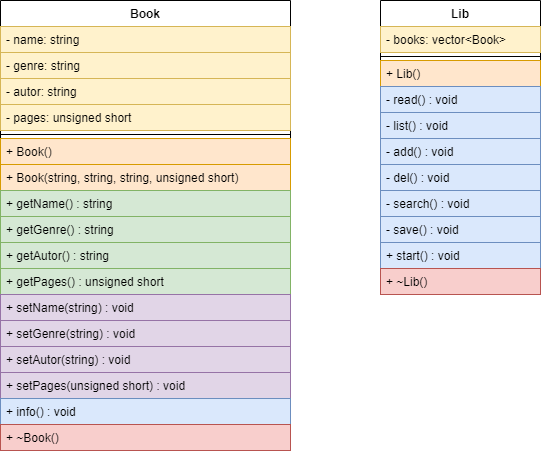

The diagram above was exported from draw.io. Its source (the exported page's mxGraphModel, read from the mxfile embedded in the PNG):
<mxGraphModel dx="1382" dy="795" grid="1" gridSize="10" guides="1" tooltips="1" connect="1" arrows="1" fold="1" page="1" pageScale="1" pageWidth="827" pageHeight="1169" math="0" shadow="0">
  <root>
    <mxCell id="0" />
    <mxCell id="1" parent="0" />
    <mxCell id="gH0b4hk050IoJ1cEN8Ha-1" value="Book" style="swimlane;fontStyle=1;align=center;verticalAlign=top;childLayout=stackLayout;horizontal=1;startSize=26;horizontalStack=0;resizeParent=1;resizeParentMax=0;resizeLast=0;collapsible=1;marginBottom=0;" vertex="1" parent="1">
      <mxGeometry x="40" y="180" width="290" height="450" as="geometry" />
    </mxCell>
    <mxCell id="gH0b4hk050IoJ1cEN8Ha-2" value="- name: string" style="text;strokeColor=#d6b656;fillColor=#fff2cc;align=left;verticalAlign=top;spacingLeft=4;spacingRight=4;overflow=hidden;rotatable=0;points=[[0,0.5],[1,0.5]];portConstraint=eastwest;" vertex="1" parent="gH0b4hk050IoJ1cEN8Ha-1">
      <mxGeometry y="26" width="290" height="26" as="geometry" />
    </mxCell>
    <mxCell id="gH0b4hk050IoJ1cEN8Ha-9" value="- genre: string" style="text;strokeColor=#d6b656;fillColor=#fff2cc;align=left;verticalAlign=top;spacingLeft=4;spacingRight=4;overflow=hidden;rotatable=0;points=[[0,0.5],[1,0.5]];portConstraint=eastwest;" vertex="1" parent="gH0b4hk050IoJ1cEN8Ha-1">
      <mxGeometry y="52" width="290" height="26" as="geometry" />
    </mxCell>
    <mxCell id="gH0b4hk050IoJ1cEN8Ha-10" value="- autor: string" style="text;strokeColor=#d6b656;fillColor=#fff2cc;align=left;verticalAlign=top;spacingLeft=4;spacingRight=4;overflow=hidden;rotatable=0;points=[[0,0.5],[1,0.5]];portConstraint=eastwest;" vertex="1" parent="gH0b4hk050IoJ1cEN8Ha-1">
      <mxGeometry y="78" width="290" height="26" as="geometry" />
    </mxCell>
    <mxCell id="gH0b4hk050IoJ1cEN8Ha-11" value="- pages: unsigned short" style="text;strokeColor=#d6b656;fillColor=#fff2cc;align=left;verticalAlign=top;spacingLeft=4;spacingRight=4;overflow=hidden;rotatable=0;points=[[0,0.5],[1,0.5]];portConstraint=eastwest;" vertex="1" parent="gH0b4hk050IoJ1cEN8Ha-1">
      <mxGeometry y="104" width="290" height="26" as="geometry" />
    </mxCell>
    <mxCell id="gH0b4hk050IoJ1cEN8Ha-3" value="" style="line;strokeWidth=1;fillColor=none;align=left;verticalAlign=middle;spacingTop=-1;spacingLeft=3;spacingRight=3;rotatable=0;labelPosition=right;points=[];portConstraint=eastwest;" vertex="1" parent="gH0b4hk050IoJ1cEN8Ha-1">
      <mxGeometry y="130" width="290" height="8" as="geometry" />
    </mxCell>
    <mxCell id="gH0b4hk050IoJ1cEN8Ha-4" value="+ Book()" style="text;strokeColor=#d79b00;fillColor=#ffe6cc;align=left;verticalAlign=top;spacingLeft=4;spacingRight=4;overflow=hidden;rotatable=0;points=[[0,0.5],[1,0.5]];portConstraint=eastwest;" vertex="1" parent="gH0b4hk050IoJ1cEN8Ha-1">
      <mxGeometry y="138" width="290" height="26" as="geometry" />
    </mxCell>
    <mxCell id="gH0b4hk050IoJ1cEN8Ha-12" value="+ Book(string, string, string, unsigned short)" style="text;strokeColor=#d79b00;fillColor=#ffe6cc;align=left;verticalAlign=top;spacingLeft=4;spacingRight=4;overflow=hidden;rotatable=0;points=[[0,0.5],[1,0.5]];portConstraint=eastwest;" vertex="1" parent="gH0b4hk050IoJ1cEN8Ha-1">
      <mxGeometry y="164" width="290" height="26" as="geometry" />
    </mxCell>
    <mxCell id="gH0b4hk050IoJ1cEN8Ha-13" value="+ getName() : string" style="text;strokeColor=#82b366;fillColor=#d5e8d4;align=left;verticalAlign=top;spacingLeft=4;spacingRight=4;overflow=hidden;rotatable=0;points=[[0,0.5],[1,0.5]];portConstraint=eastwest;" vertex="1" parent="gH0b4hk050IoJ1cEN8Ha-1">
      <mxGeometry y="190" width="290" height="26" as="geometry" />
    </mxCell>
    <mxCell id="gH0b4hk050IoJ1cEN8Ha-14" value="+ getGenre() : string" style="text;strokeColor=#82b366;fillColor=#d5e8d4;align=left;verticalAlign=top;spacingLeft=4;spacingRight=4;overflow=hidden;rotatable=0;points=[[0,0.5],[1,0.5]];portConstraint=eastwest;" vertex="1" parent="gH0b4hk050IoJ1cEN8Ha-1">
      <mxGeometry y="216" width="290" height="26" as="geometry" />
    </mxCell>
    <mxCell id="gH0b4hk050IoJ1cEN8Ha-15" value="+ getAutor() : string" style="text;strokeColor=#82b366;fillColor=#d5e8d4;align=left;verticalAlign=top;spacingLeft=4;spacingRight=4;overflow=hidden;rotatable=0;points=[[0,0.5],[1,0.5]];portConstraint=eastwest;" vertex="1" parent="gH0b4hk050IoJ1cEN8Ha-1">
      <mxGeometry y="242" width="290" height="26" as="geometry" />
    </mxCell>
    <mxCell id="gH0b4hk050IoJ1cEN8Ha-16" value="+ getPages() : unsigned short" style="text;strokeColor=#82b366;fillColor=#d5e8d4;align=left;verticalAlign=top;spacingLeft=4;spacingRight=4;overflow=hidden;rotatable=0;points=[[0,0.5],[1,0.5]];portConstraint=eastwest;" vertex="1" parent="gH0b4hk050IoJ1cEN8Ha-1">
      <mxGeometry y="268" width="290" height="26" as="geometry" />
    </mxCell>
    <mxCell id="gH0b4hk050IoJ1cEN8Ha-17" value="+ setName(string) : void" style="text;strokeColor=#9673a6;fillColor=#e1d5e7;align=left;verticalAlign=top;spacingLeft=4;spacingRight=4;overflow=hidden;rotatable=0;points=[[0,0.5],[1,0.5]];portConstraint=eastwest;" vertex="1" parent="gH0b4hk050IoJ1cEN8Ha-1">
      <mxGeometry y="294" width="290" height="26" as="geometry" />
    </mxCell>
    <mxCell id="gH0b4hk050IoJ1cEN8Ha-18" value="+ setGenre(string) : void" style="text;strokeColor=#9673a6;fillColor=#e1d5e7;align=left;verticalAlign=top;spacingLeft=4;spacingRight=4;overflow=hidden;rotatable=0;points=[[0,0.5],[1,0.5]];portConstraint=eastwest;" vertex="1" parent="gH0b4hk050IoJ1cEN8Ha-1">
      <mxGeometry y="320" width="290" height="26" as="geometry" />
    </mxCell>
    <mxCell id="gH0b4hk050IoJ1cEN8Ha-19" value="+ setAutor(string) : void" style="text;strokeColor=#9673a6;fillColor=#e1d5e7;align=left;verticalAlign=top;spacingLeft=4;spacingRight=4;overflow=hidden;rotatable=0;points=[[0,0.5],[1,0.5]];portConstraint=eastwest;" vertex="1" parent="gH0b4hk050IoJ1cEN8Ha-1">
      <mxGeometry y="346" width="290" height="26" as="geometry" />
    </mxCell>
    <mxCell id="gH0b4hk050IoJ1cEN8Ha-20" value="+ setPages(unsigned short) : void" style="text;strokeColor=#9673a6;fillColor=#e1d5e7;align=left;verticalAlign=top;spacingLeft=4;spacingRight=4;overflow=hidden;rotatable=0;points=[[0,0.5],[1,0.5]];portConstraint=eastwest;" vertex="1" parent="gH0b4hk050IoJ1cEN8Ha-1">
      <mxGeometry y="372" width="290" height="26" as="geometry" />
    </mxCell>
    <mxCell id="gH0b4hk050IoJ1cEN8Ha-21" value="+ info() : void" style="text;strokeColor=#6c8ebf;fillColor=#dae8fc;align=left;verticalAlign=top;spacingLeft=4;spacingRight=4;overflow=hidden;rotatable=0;points=[[0,0.5],[1,0.5]];portConstraint=eastwest;" vertex="1" parent="gH0b4hk050IoJ1cEN8Ha-1">
      <mxGeometry y="398" width="290" height="26" as="geometry" />
    </mxCell>
    <mxCell id="gH0b4hk050IoJ1cEN8Ha-22" value="+ ~Book()" style="text;strokeColor=#b85450;fillColor=#f8cecc;align=left;verticalAlign=top;spacingLeft=4;spacingRight=4;overflow=hidden;rotatable=0;points=[[0,0.5],[1,0.5]];portConstraint=eastwest;" vertex="1" parent="gH0b4hk050IoJ1cEN8Ha-1">
      <mxGeometry y="424" width="290" height="26" as="geometry" />
    </mxCell>
    <mxCell id="gH0b4hk050IoJ1cEN8Ha-5" value="Lib" style="swimlane;fontStyle=1;align=center;verticalAlign=top;childLayout=stackLayout;horizontal=1;startSize=26;horizontalStack=0;resizeParent=1;resizeParentMax=0;resizeLast=0;collapsible=1;marginBottom=0;" vertex="1" parent="1">
      <mxGeometry x="420" y="180" width="160" height="294" as="geometry" />
    </mxCell>
    <mxCell id="gH0b4hk050IoJ1cEN8Ha-6" value="- books: vector&lt;Book&gt;" style="text;strokeColor=#d6b656;fillColor=#fff2cc;align=left;verticalAlign=top;spacingLeft=4;spacingRight=4;overflow=hidden;rotatable=0;points=[[0,0.5],[1,0.5]];portConstraint=eastwest;" vertex="1" parent="gH0b4hk050IoJ1cEN8Ha-5">
      <mxGeometry y="26" width="160" height="26" as="geometry" />
    </mxCell>
    <mxCell id="gH0b4hk050IoJ1cEN8Ha-7" value="" style="line;strokeWidth=1;fillColor=none;align=left;verticalAlign=middle;spacingTop=-1;spacingLeft=3;spacingRight=3;rotatable=0;labelPosition=right;points=[];portConstraint=eastwest;" vertex="1" parent="gH0b4hk050IoJ1cEN8Ha-5">
      <mxGeometry y="52" width="160" height="8" as="geometry" />
    </mxCell>
    <mxCell id="gH0b4hk050IoJ1cEN8Ha-8" value="+ Lib()" style="text;strokeColor=#d79b00;fillColor=#ffe6cc;align=left;verticalAlign=top;spacingLeft=4;spacingRight=4;overflow=hidden;rotatable=0;points=[[0,0.5],[1,0.5]];portConstraint=eastwest;" vertex="1" parent="gH0b4hk050IoJ1cEN8Ha-5">
      <mxGeometry y="60" width="160" height="26" as="geometry" />
    </mxCell>
    <mxCell id="gH0b4hk050IoJ1cEN8Ha-23" value="- read() : void" style="text;strokeColor=#6c8ebf;fillColor=#dae8fc;align=left;verticalAlign=top;spacingLeft=4;spacingRight=4;overflow=hidden;rotatable=0;points=[[0,0.5],[1,0.5]];portConstraint=eastwest;" vertex="1" parent="gH0b4hk050IoJ1cEN8Ha-5">
      <mxGeometry y="86" width="160" height="26" as="geometry" />
    </mxCell>
    <mxCell id="gH0b4hk050IoJ1cEN8Ha-24" value="- list() : void" style="text;strokeColor=#6c8ebf;fillColor=#dae8fc;align=left;verticalAlign=top;spacingLeft=4;spacingRight=4;overflow=hidden;rotatable=0;points=[[0,0.5],[1,0.5]];portConstraint=eastwest;" vertex="1" parent="gH0b4hk050IoJ1cEN8Ha-5">
      <mxGeometry y="112" width="160" height="26" as="geometry" />
    </mxCell>
    <mxCell id="gH0b4hk050IoJ1cEN8Ha-25" value="- add() : void" style="text;strokeColor=#6c8ebf;fillColor=#dae8fc;align=left;verticalAlign=top;spacingLeft=4;spacingRight=4;overflow=hidden;rotatable=0;points=[[0,0.5],[1,0.5]];portConstraint=eastwest;" vertex="1" parent="gH0b4hk050IoJ1cEN8Ha-5">
      <mxGeometry y="138" width="160" height="26" as="geometry" />
    </mxCell>
    <mxCell id="gH0b4hk050IoJ1cEN8Ha-26" value="- del() : void" style="text;strokeColor=#6c8ebf;fillColor=#dae8fc;align=left;verticalAlign=top;spacingLeft=4;spacingRight=4;overflow=hidden;rotatable=0;points=[[0,0.5],[1,0.5]];portConstraint=eastwest;" vertex="1" parent="gH0b4hk050IoJ1cEN8Ha-5">
      <mxGeometry y="164" width="160" height="26" as="geometry" />
    </mxCell>
    <mxCell id="gH0b4hk050IoJ1cEN8Ha-27" value="- search() : void" style="text;strokeColor=#6c8ebf;fillColor=#dae8fc;align=left;verticalAlign=top;spacingLeft=4;spacingRight=4;overflow=hidden;rotatable=0;points=[[0,0.5],[1,0.5]];portConstraint=eastwest;" vertex="1" parent="gH0b4hk050IoJ1cEN8Ha-5">
      <mxGeometry y="190" width="160" height="26" as="geometry" />
    </mxCell>
    <mxCell id="gH0b4hk050IoJ1cEN8Ha-28" value="- save() : void" style="text;strokeColor=#6c8ebf;fillColor=#dae8fc;align=left;verticalAlign=top;spacingLeft=4;spacingRight=4;overflow=hidden;rotatable=0;points=[[0,0.5],[1,0.5]];portConstraint=eastwest;" vertex="1" parent="gH0b4hk050IoJ1cEN8Ha-5">
      <mxGeometry y="216" width="160" height="26" as="geometry" />
    </mxCell>
    <mxCell id="gH0b4hk050IoJ1cEN8Ha-29" value="+ start() : void" style="text;strokeColor=#6c8ebf;fillColor=#dae8fc;align=left;verticalAlign=top;spacingLeft=4;spacingRight=4;overflow=hidden;rotatable=0;points=[[0,0.5],[1,0.5]];portConstraint=eastwest;" vertex="1" parent="gH0b4hk050IoJ1cEN8Ha-5">
      <mxGeometry y="242" width="160" height="26" as="geometry" />
    </mxCell>
    <mxCell id="gH0b4hk050IoJ1cEN8Ha-30" value="+ ~Lib()" style="text;strokeColor=#b85450;fillColor=#f8cecc;align=left;verticalAlign=top;spacingLeft=4;spacingRight=4;overflow=hidden;rotatable=0;points=[[0,0.5],[1,0.5]];portConstraint=eastwest;" vertex="1" parent="gH0b4hk050IoJ1cEN8Ha-5">
      <mxGeometry y="268" width="160" height="26" as="geometry" />
    </mxCell>
  </root>
</mxGraphModel>